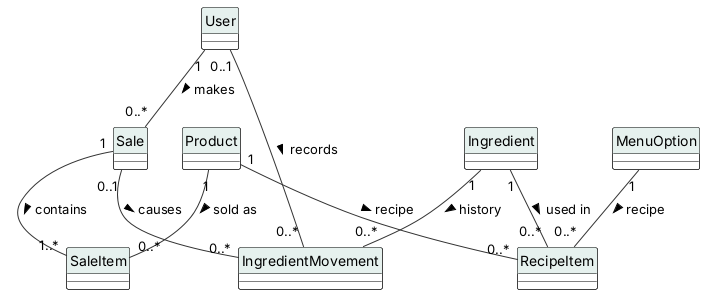

The diagram above was rendered by PlantUML. Its source (embedded in the PNG):
@startuml
' UML classes and associations - Inventory & POS System v0.18.2 (report, Lecture 5)
' Edit: paste into draw.io (Arrange > Insert > Advanced > PlantUML) or planttext.com
skinparam defaultFontName Arial
skinparam shadowing false
skinparam ArrowColor #333333
skinparam rectangle {
  BackgroundColor White
  BorderColor Black
}
skinparam usecase {
  BackgroundColor White
  BorderColor Black
}
skinparam class {
  BackgroundColor White
  BorderColor Black
  HeaderBackgroundColor #E6F1EE
}
skinparam activity {
  BackgroundColor White
  BorderColor Black
}
skinparam state {
  BackgroundColor White
  BorderColor Black
}
skinparam sequence {
  ParticipantBackgroundColor White
  ParticipantBorderColor Black
  LifeLineBorderColor #888888
  ActorBorderColor Black
  ActorBackgroundColor White
}
skinparam note {
  BackgroundColor #FFFBEA
  BorderColor #C9B458
}
skinparam swimlaneWidth same
hide circle

class User
class Sale
class SaleItem
class Product
class MenuOption
class RecipeItem
class Ingredient
class IngredientMovement
User "1" -- "0..*" Sale : makes >
Sale "1" -- "1..*" SaleItem : contains >
Product "1" -- "0..*" SaleItem : sold as >
Product "1" -- "0..*" RecipeItem : recipe >
MenuOption "1" -- "0..*" RecipeItem : recipe >
Ingredient "1" -- "0..*" RecipeItem : used in >
Ingredient "1" -- "0..*" IngredientMovement : history >
Sale "0..1" -- "0..*" IngredientMovement : causes >
User "0..1" -- "0..*" IngredientMovement : records >
@enduml